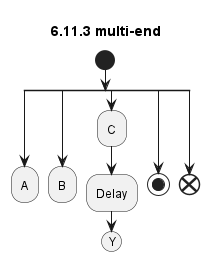

The diagram above was rendered by PlantUML. Its source (embedded in the PNG):
@startuml
title 6.11.3 multi-end
start
split
    :A;
    kill
split again
    :B;
    detach
split again
    :C;
    :Delay;
    (Y)
    kill
split again
    stop
split again
    end
end split
@enduml